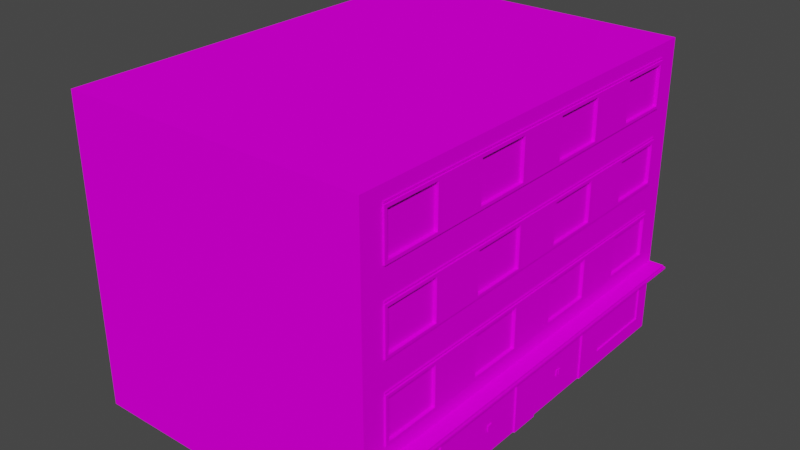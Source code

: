 # Source: house10.blend  (saved by Blender 2.92.15; exported with 4.5.12 LTS)
import bpy
from mathutils import Matrix  # noqa: F401  (used for matrix-valued properties, if any)

bpy.ops.wm.read_factory_settings(use_empty=True)
scene = bpy.context.scene
scene.name = 'Scene'

# ---- collections
col_collection = bpy.data.collections.new('Collection'); scene.collection.children.link(col_collection)

# ---- images (referenced by path relative to the original .blend; pixels are not part of the script)
import os
ASSET_DIR = os.environ.get("B2B_ASSET_DIR", "")  # directory of the original .blend (textures are referenced by path, not embedded)
HERE = os.path.dirname(os.path.abspath(__file__))  # packed textures are extracted next to this script under _unpacked/

def load_image(name, relpath, width, height, colorspace="sRGB"):
    """Load a texture the original file referenced (path relative to the .blend, or extracted next to this script)."""
    p = next((c for c in (os.path.join(HERE, relpath), os.path.join(ASSET_DIR, relpath)) if relpath and os.path.exists(c)), "")
    if p:
        img = bpy.data.images.load(p, check_existing=True)
        img.name = name
    else:  # same state as the original file: an image datablock whose file is absent (Cycles renders it pink)
        img = bpy.data.images.new(name, width, height)
        img.source = "FILE"
        img.filepath = "//" + (relpath or name)
    img.colorspace_settings.name = colorspace
    return img
img_miamiatlas_png_001 = load_image('MiamiAtlas.png.001', 'MiamiAtlas.png', 1024, 1024, 'sRGB')

# ---- materials (node trees are filled in below, after node groups)
mat_house5 = bpy.data.materials.new('house5')
mat_house5.alpha_threshold = 0.0
mat_house5.use_backface_culling = True
mat_house5.use_transparent_shadow = False
mat_house5.line_color = (0.0, 0.0, 0.0, 1.0)

# ---- material node trees
mat_house5.use_nodes = True; mat_house5.node_tree.nodes.clear()
_N = mat_house5.node_tree.nodes; _L = mat_house5.node_tree.links
n0 = _N.new('ShaderNodeOutputMaterial'); n0.name = 'Material Output'; n0.location = (300, 300)
n1 = _N.new('ShaderNodeBsdfPrincipled'); n1.name = 'Principled BSDF'; n1.location = (10, 300)
n1.distribution = 'GGX'
n1.subsurface_method = 'BURLEY'
n1.inputs[2].default_value = 0.4
n1.inputs[3].default_value = 1.45
n1.inputs[13].default_value = 0.0
n1.inputs[27].default_value = (0.0, 0.0, 0.0, 1.0)
n1.inputs[28].default_value = 1.0
n2 = _N.new('ShaderNodeTexImage'); n2.name = 'Image Texture'; n2.location = (-352, 177)
n2.image = img_miamiatlas_png_001
_L.new(n1.outputs[0], n0.inputs[0])
_L.new(n2.outputs[0], n1.inputs[0])
n0.is_active_output = True

# ---- world
world_world = bpy.data.worlds.new('World'); scene.world = world_world
world_world.use_nodes = True; world_world.node_tree.nodes.clear()
_N = world_world.node_tree.nodes; _L = world_world.node_tree.links
n0 = _N.new('ShaderNodeOutputWorld'); n0.name = 'World Output'; n0.location = (300, 300)
n1 = _N.new('ShaderNodeBackground'); n1.name = 'Background'; n1.location = (10, 300)
n1.inputs[0].default_value = (0.05088, 0.05088, 0.05088, 1.0)
_L.new(n1.outputs[0], n0.inputs[0])
n0.is_active_output = True
world_world.color = (0.05088, 0.05088, 0.05088)
world_world.use_sun_shadow = False
world_world.sun_shadow_jitter_overblur = 0.0

# ---- meshes
me_cube_001 = bpy.data.meshes.new('Cube.001')
me_cube_001.from_pydata([(-0.025, 9.58, 13.25), (-0.025, 9.53, 13.25), (-0.025, 7.08, 13.25), (-0.025, 7.03, 13.25), (-0.025, 4.58, 13.25), (-0.025, 4.53, 13.25), (2.384e-07, 2.37, 14.05), (-0.55, 2.37, 14.05), (2.384e-07, 2.43, 14.05), (-0.55, 2.43, 14.05), (-0.025, 9.58, 0.75), (-0.025, 9.53, 0.75), (-0.025, 7.03, 0.75), (-0.025, 4.58, 0.75), (-0.025, 4.53, 0.75), (2.384e-07, 2.37, -0.04999), (-0.55, 2.37, -0.04999), (2.384e-07, 2.43, -0.04999), (-0.55, 2.43, -0.04999), (-0.025, 7.08, 0.75), (10.0, 4.292e-06, 14.0), (10.0, 5.0, 14.0), (10.0, 3.338e-06, 7.0), (0.05, 3.15, 7.9), (10.0, 2.5, 7.0), (0.05, 4.35, 7.9), (10.0, 5.0, 7.0), (10.0, 3.815e-06, 10.5), (7.5, 3.815e-06, 14.0), (7.5, 2.5, 14.0), (5.0, 2.5, 14.0), (7.5, 5.0, 14.0), (0.05, 4.35, 11.4), (-2.558e-13, 5.0, 14.0), (-2.558e-13, 5.0, 10.5), (2.384e-07, 2.0, 7.5), (1.788e-07, 2.5, 7.0), (3.576e-07, 0.5, 11.0), (4.172e-07, 2.384e-06, 7.0), (4.172e-07, 3.338e-06, 14.0), (4.172e-07, 2.861e-06, 10.5), (-0.05, 3.1, 7.85), (-0.05, 3.1, 13.15), (-0.05, 4.5, 9.65), (-0.05, 4.5, 7.85), (-0.05, 4.5, 11.35), (-0.05, 3.0, 9.65), (-0.05, 3.0, 7.85), (-0.05, 3.0, 11.35), (1.788e-07, 3.1, 13.15), (5.96e-08, 4.5, 9.65), (5.96e-08, 4.5, 7.85), (5.96e-08, 4.5, 13.25), (2.384e-07, 3.0, 13.25), (2.384e-07, 3.0, 11.35), (5.96e-08, 4.5, 7.0), (2.384e-07, 3.0, 7.0), (0.05, 0.55, 13.45), (0.05, 0.55, 11.05), (0.05, 1.95, 11.05), (-0.5, 2.5, 10.5), (-0.05, 4.4, 9.65), (-0.05, 3.1, 9.65), (1.788e-07, 2.5, 10.5), (1.788e-07, 2.5, 14.0), (-0.5, 2.3, 14.0), (2.384e-07, 2.3, 7.0), (2.384e-07, 2.3, 10.5), (2.384e-07, 2.0, 11.0), (4.172e-07, 2.384e-06, 7.5), (2.384e-07, 2.0, 10.0), (2.384e-07, 2.0, 13.5), (0.05, 2.384e-06, 7.5), (-0.5, 2.5, 7.0), (0.05, 2.0, 11.0), (0.05, 0.5, 11.0), (0.05, 2.0, 13.5), (0.05, 3.1, 7.85), (0.05, 4.4, 13.15), (0.05, 4.4, 11.35), (0.05, 3.15, 11.4), (0.05, 1.95, 7.55), (0.05, 1.95, 8.65), (0.05, 0.05, 8.65), (0.01, 0.8, 8.76), (0.05, 5.65, 7.9), (0.05, 6.85, 7.9), (0.05, 5.65, 9.6), (0.04, 0.8, 8.84), (5.0, 5.0, 14.0), (7.5, 7.5, 14.0), (0.04, 0.8, 8.76), (0.02, 1.0, 8.74), (0.02, 0.8, 8.74), (0.05, 1.0, 8.74), (0.05, 0.8, 8.74), (0.05, 1.0, 8.66), (0.05, 9.4, 11.35), (0.05, 5.65, 11.4), (0.05, 6.85, 11.4), (-2.558e-13, 5.0, 7.0), (-0.05, 5.6, 9.65), (-0.05, 5.6, 7.85), (-0.05, 6.9, 13.15), (-0.05, 5.6, 11.35), (-0.05, 7.0, 9.65), (-0.05, 7.0, 7.85), (-0.05, 5.5, 7.85), (-0.05, 5.5, 13.25), (-0.05, 5.5, 11.35), (-0.05, 5.6, 7.0), (-0.05, 6.9, 7.0), (-0.05, 7.0, 7.0), (-0.05, 5.5, 7.0), (-2.558e-13, 5.6, 9.65), (-2.558e-13, 5.6, 7.85), (-1.192e-07, 6.9, 9.65), (-1.192e-07, 6.9, 7.85), (-1.192e-07, 6.9, 13.15), (-2.558e-13, 5.6, 13.15), (-1.192e-07, 6.9, 11.35), (-1.192e-07, 7.0, 7.85), (-2.558e-13, 5.5, 7.85), (-2.558e-13, 5.5, 13.25), (-1.192e-07, 7.0, 7.0), (0.05, 8.1, 9.65), (5.0, 10.0, 7.0), (2.5, 10.0, 14.0), (-2.384e-07, 7.5, 14.0), (-2.384e-07, 7.5, 10.5), (-3.576e-07, 9.5, 7.0), (-3.576e-07, 9.5, 7.85), (-2.384e-07, 8.1, 13.15), (-3.576e-07, 9.4, 13.15), (2.5, 2.5, 14.0), (-3.576e-07, 9.4, 7.85), (-2.384e-07, 8.1, 7.85), (-0.05, 8.1, 7.0), (-0.05, 8.0, 7.85), (-0.05, 9.5, 9.65), (-0.05, 9.4, 11.35), (-0.05, 8.1, 11.35), (-0.05, 8.1, 13.15), (-0.05, 9.4, 7.85), (-0.05, 9.4, 9.65), (-0.05, 8.1, 9.65), (-4.768e-07, 10.0, 14.0), (0.05, 9.35, 11.4), (0.05, 8.15, 11.4), (5.0, 10.0, 14.0), (2.5, 7.5, 14.0), (10.0, 10.0, 10.5), (10.0, 10.0, 7.0), (0.05, 5.6, 9.65), (0.05, 6.9, 7.85), (0.05, 5.6, 13.15), (0.05, 5.6, 11.35), (10.0, 10.0, 14.0), (0.05, 9.35, 13.1), (10.0, 7.5, 14.0), (0.05, 8.15, 7.9), (0.05, 9.35, 7.9), (0.05, 8.15, 9.6), (0.05, 9.35, 9.6), (0.05, 8.15, 13.1), (0.05, 6.9, 11.35), (5.0, 7.5, 14.0), (0.05, 6.9, 13.15), (7.5, 10.0, 14.0), (7.5, 10.0, 7.0), (2.5, 10.0, 7.0), (0.05, 6.9, 9.65), (0.05, 5.6, 7.85), (-2.558e-13, 5.5, 7.0), (-2.558e-13, 5.5, 11.35), (7.5, 10.0, 10.5), (5.0, 10.0, 10.5), (2.5, 10.0, 10.5), (-4.768e-07, 10.0, 10.5), (-2.384e-07, 7.5, 7.0), (-0.05, 8.1, 7.85), (-0.05, 9.4, 13.15), (-0.05, 9.5, 7.85), (-0.05, 9.5, 13.25), (-0.05, 9.5, 11.35), (-0.05, 8.0, 9.65), (-0.05, 8.0, 13.25), (-0.05, 8.0, 11.35), (-0.05, 9.4, 7.0), (-0.05, 9.5, 7.0), (-0.05, 8.0, 7.0), (-2.384e-07, 8.1, 9.65), (-3.576e-07, 9.4, 9.65), (-2.384e-07, 8.1, 11.35), (-3.576e-07, 9.4, 11.35), (-3.576e-07, 9.5, 9.65), (-3.576e-07, 9.5, 13.25), (-3.576e-07, 9.5, 11.35), (-2.384e-07, 8.0, 9.65), (-2.384e-07, 8.0, 7.85), (-2.384e-07, 8.0, 13.25), (-2.384e-07, 8.0, 11.35), (-2.384e-07, 8.0, 7.0), (-2.558e-13, 5.5, 9.65), (-1.192e-07, 7.0, 11.35), (-1.192e-07, 7.0, 13.25), (-1.192e-07, 7.0, 9.65), (-2.558e-13, 5.6, 11.35), (5.0, 3.815e-06, 14.0), (2.5, 3.338e-06, 14.0), (0.05, 4.35, 9.6), (0.05, 3.15, 9.6), (10.0, 5.0, 10.5), (-4.768e-07, 10.0, 7.0), (4.172e-07, 2.861e-06, 10.0), (10.0, 2.5, 10.5), (-0.05, 5.5, 9.65), (-0.05, 7.0, 11.35), (-0.05, 7.0, 13.25), (-0.05, 6.9, 11.35), (-0.05, 5.6, 13.15), (-0.05, 6.9, 7.85), (-0.05, 6.9, 9.65), (2.5, 5.0, 14.0), (0.05, 6.85, 9.6), (10.0, 7.5, 10.5), (10.0, 7.5, 7.0), (0.05, 6.85, 13.1), (0.05, 5.65, 13.1), (0.05, 4.35, 13.1), (0.05, 1.95, 8.85), (0.05, 0.05, 7.55), (0.05, 0.05, 8.85), (0.05, 0.05, 9.95), (0.05, 8.1, 7.85), (0.05, 9.4, 9.65), (0.05, 9.4, 7.85), (0.05, 9.4, 13.15), (0.05, 8.1, 13.15), (0.05, 8.1, 11.35), (0.05, 1.95, 9.95), (0.05, 3.1, 11.35), (0.05, 3.1, 13.15), (10.0, 2.5, 14.0), (0.05, 4.4, 7.85), (0.05, 4.4, 9.65), (0.05, 0.8, 8.66), (0.02, 0.8, 8.66), (0.02, 1.0, 8.66), (0.04, 1.0, 8.76), (0.04, 1.0, 8.84), (0.01, 1.0, 8.76), (0.01, 0.8, 8.84), (0.01, 1.0, 8.84), (0.05, 3.1, 9.65), (0.05, 0.5, 13.5), (0.05, 2.0, 8.75), (0.05, 2.384e-06, 8.75), (0.05, 2.0, 10.0), (0.05, 2.0, 7.5), (0.05, 2.861e-06, 10.0), (2.384e-07, 2.3, 14.0), (-0.5, 2.3, 10.5), (3.576e-07, 0.5, 13.5), (0.05, 3.15, 13.1), (-0.5, 2.5, 14.0), (0.05, 1.95, 13.45), (2.384e-07, 3.0, 7.85), (2.384e-07, 3.0, 9.65), (5.96e-08, 4.5, 11.35), (1.192e-07, 4.4, 11.35), (1.788e-07, 3.1, 11.35), (1.192e-07, 4.4, 13.15), (1.192e-07, 4.4, 7.85), (1.192e-07, 4.4, 9.65), (1.788e-07, 3.1, 7.85), (1.788e-07, 3.1, 9.65), (-0.05, 3.0, 7.0), (-0.05, 4.5, 7.0), (-0.05, 4.4, 7.0), (-0.05, 3.1, 7.0), (-0.05, 3.0, 13.25), (-0.05, 4.5, 13.25), (-0.05, 4.4, 11.35), (-0.05, 3.1, 11.35), (-0.05, 4.4, 13.15), (-0.05, 4.4, 7.85), (0.05, 3.15, 0.9), (3.576e-07, 0.5, 0.5), (10.0, 2.5, 1.144e-05), (0.05, 4.35, 0.9), (0.05, 3.15, 6.1), (10.0, 5.0, 3.5), (0.05, 3.15, 4.4), (0.05, 4.35, 4.4), (2.5, 3.815e-06, 1.144e-05), (5.0, 3.815e-06, 1.144e-05), (7.5, 4.292e-06, 1.144e-05), (2.384e-07, 2.0, 4.0), (2.384e-07, 2.0, 6.5), (4.172e-07, 3.338e-06, 6.5), (2.384e-07, 2.0, 3.0), (4.172e-07, 3.338e-06, 1.144e-05), (-0.05, 4.4, 2.65), (-0.05, 4.5, 6.15), (-0.05, 4.5, 2.65), (-0.05, 3.0, 6.15), (-0.05, 3.0, 0.75), (-0.05, 3.0, 2.65), (1.788e-07, 3.1, 4.35), (1.788e-07, 3.1, 6.15), (1.788e-07, 3.1, 0.85), (1.788e-07, 3.1, 2.65), (1.192e-07, 4.4, 2.65), (5.96e-08, 4.5, 4.35), (5.96e-08, 4.5, 0.75), (2.384e-07, 3.0, 6.15), (0.05, 0.55, 0.55), (-0.05, 4.4, 4.35), (-0.05, 3.1, 6.15), (-0.05, 3.1, 4.35), (4.172e-07, 3.338e-06, 3.5), (1.788e-07, 2.5, 3.5), (-0.5, 2.3, 7.0), (-0.5, 2.3, 1.144e-05), (3.576e-07, 0.5, 3.0), (-2.558e-13, 5.0, 3.5), (2.384e-07, 2.0, 0.5), (-2.558e-13, 5.0, 1.144e-05), (0.05, 3.338e-06, 6.5), (0.05, 2.0, 6.5), (0.05, 2.0, 4.0), (0.05, 4.35, 2.6), (0.05, 2.861e-06, 5.25), (0.05, 0.5, 3.0), (0.05, 0.5, 0.5), (0.05, 3.1, 4.35), (0.05, 3.1, 6.15), (0.05, 4.4, 4.35), (0.05, 4.4, 6.15), (0.05, 4.4, 0.85), (0.05, 3.1, 0.85), (0.05, 3.1, 2.65), (0.05, 4.4, 2.65), (0.05, 3.15, 2.6), (7.5, 5.0, 1.144e-05), (0.05, 1.95, 4.05), (0.05, 0.05, 4.05), (0.05, 0.05, 5.15), (0.05, 0.05, 6.45), (0.05, 1.95, 6.45), (0.05, 1.95, 5.15), (0.05, 6.85, 0.9), (0.05, 6.85, 6.1), (10.0, 7.5, 3.5), (0.05, 6.85, 4.4), (0.04, 1.0, 5.24), (2.5, 5.0, 1.144e-05), (7.5, 7.5, 1.144e-05), (0.02, 1.0, 5.26), (0.02, 1.0, 5.34), (0.02, 0.8, 5.34), (0.05, 0.8, 5.26), (0.05, 1.0, 5.34), (0.05, 0.8, 5.34), (0.05, 5.65, 2.6), (-0.05, 5.6, 4.35), (-0.05, 5.6, 6.15), (-0.05, 6.9, 4.35), (-0.05, 5.6, 0.85), (-0.05, 7.0, 2.65), (-0.05, 5.5, 4.35), (-0.05, 5.5, 6.15), (-0.05, 5.5, 0.75), (-2.558e-13, 5.6, 4.35), (-2.558e-13, 5.6, 6.15), (-1.192e-07, 7.0, 4.35), (-1.192e-07, 7.0, 6.15), (-1.192e-07, 7.0, 2.65), (-2.558e-13, 5.5, 0.75), (0.05, 9.4, 0.85), (0.05, 9.4, 4.35), (0.05, 8.1, 6.15), (2.5, 10.0, 1.144e-05), (-2.384e-07, 7.5, 1.144e-05), (-2.384e-07, 8.0, 6.15), (-2.384e-07, 8.0, 4.35), (-3.576e-07, 9.5, 0.75), (-2.384e-07, 8.1, 2.65), (-2.384e-07, 8.1, 0.85), (-3.576e-07, 9.4, 0.85), (2.5, 2.5, 1.144e-05), (5.0, 2.5, 1.144e-05), (-3.576e-07, 9.4, 6.15), (-3.576e-07, 9.4, 4.35), (-2.384e-07, 8.1, 6.15), (-2.384e-07, 8.1, 4.35), (-0.05, 8.0, 2.65), (-0.05, 8.0, 0.75), (-0.05, 8.0, 6.15), (-0.05, 9.5, 0.75), (-0.05, 8.1, 2.65), (-0.05, 8.1, 0.85), (-0.05, 9.4, 0.85), (-0.05, 9.4, 6.15), (-0.05, 9.4, 4.35), (-0.05, 8.1, 6.15), (-4.768e-07, 10.0, 3.5), (-4.768e-07, 10.0, 1.144e-05), (5.0, 10.0, 3.5), (7.5, 10.0, 3.5), (2.5, 7.5, 1.144e-05), (0.05, 8.15, 4.4), (0.05, 9.35, 6.1), (0.05, 5.6, 6.15), (0.05, 6.9, 4.35), (0.05, 6.9, 6.15), (0.05, 5.6, 2.65), (10.0, 7.5, 1.144e-05), (0.05, 9.35, 0.9), (10.0, 10.0, 1.144e-05), (0.05, 8.15, 6.1), (10.0, 10.0, 3.5), (0.05, 9.35, 4.4), (0.05, 8.15, 0.9), (0.05, 6.9, 2.65), (5.0, 7.5, 1.144e-05), (0.05, 5.6, 0.85), (0.05, 6.9, 0.85), (7.5, 10.0, 1.144e-05), (5.0, 10.0, 1.144e-05), (0.05, 5.6, 4.35), (-2.558e-13, 5.5, 2.65), (2.5, 10.0, 3.5), (0.05, 8.15, 2.6), (0.05, 9.35, 2.6), (-0.05, 8.1, 4.35), (-0.05, 9.4, 2.65), (-0.05, 9.5, 4.35), (-0.05, 9.5, 6.15), (-0.05, 9.5, 2.65), (-0.05, 8.0, 4.35), (-3.576e-07, 9.4, 2.65), (-3.576e-07, 9.5, 4.35), (-3.576e-07, 9.5, 6.15), (-3.576e-07, 9.5, 2.65), (-2.384e-07, 8.0, 0.75), (-2.384e-07, 8.0, 2.65), (-2.558e-13, 5.5, 6.15), (-2.558e-13, 5.5, 4.35), (-1.192e-07, 7.0, 0.75), (-1.192e-07, 6.9, 2.65), (-2.558e-13, 5.6, 2.65), (-2.558e-13, 5.6, 0.85), (7.5, 2.5, 1.144e-05), (10.0, 4.292e-06, 3.5), (-1.192e-07, 6.9, 0.85), (-1.192e-07, 6.9, 6.15), (-1.192e-07, 6.9, 4.35), (4.172e-07, 3.338e-06, 4.0), (10.0, 2.5, 3.5), (0.05, 4.35, 6.1), (-2.384e-07, 7.5, 3.5), (-0.05, 5.5, 2.65), (-0.05, 7.0, 0.75), (-0.05, 7.0, 6.15), (-0.05, 7.0, 4.35), (-0.05, 6.9, 2.65), (-0.05, 5.6, 2.65), (-0.05, 6.9, 0.85), (-0.05, 6.9, 6.15), (0.05, 6.85, 2.6), (5.0, 5.0, 1.144e-05), (0.05, 5.65, 4.4), (0.05, 5.65, 6.1), (10.0, 5.0, 1.144e-05), (0.05, 5.65, 0.9), (0.05, 0.05, 5.35), (0.05, 1.95, 5.35), (0.05, 8.1, 4.35), (0.05, 9.4, 6.15), (0.05, 8.1, 0.85), (0.05, 8.1, 2.65), (0.05, 9.4, 2.65), (10.0, 4.292e-06, 1.144e-05), (0.05, 1.0, 5.26), (0.02, 0.8, 5.26), (0.04, 0.8, 5.24), (0.04, 0.8, 5.16), (0.04, 1.0, 5.16), (0.01, 0.8, 5.24), (0.01, 1.0, 5.24), (0.01, 0.8, 5.16), (0.01, 1.0, 5.16), (0.05, 2.0, 0.5), (0.05, 2.0, 3.0), (0.05, 2.0, 5.25), (0.05, 3.338e-06, 4.0), (2.384e-07, 2.3, 3.5), (2.384e-07, 2.3, 1.144e-05), (-0.5, 2.3, 3.5), (1.788e-07, 2.5, 1.144e-05), (-0.5, 2.5, 3.5), (-0.5, 2.5, 1.144e-05), (0.05, 1.95, 2.95), (0.05, 0.55, 2.95), (0.05, 1.95, 0.55), (2.384e-07, 3.0, 2.65), (2.384e-07, 3.0, 0.75), (2.384e-07, 3.0, 4.35), (5.96e-08, 4.5, 2.65), (5.96e-08, 4.5, 6.15), (1.192e-07, 4.4, 0.85), (1.192e-07, 4.4, 6.15), (1.192e-07, 4.4, 4.35), (-0.05, 3.0, 4.35), (-0.05, 4.5, 0.75), (-0.05, 4.5, 4.35), (-0.05, 3.1, 2.65), (-0.05, 3.1, 0.85), (-0.05, 4.4, 0.85), (-0.05, 4.4, 6.15)], [], [(8, 9, 7, 6), (1, 0, 10, 11), (3, 2, 19, 12), (5, 4, 13, 14), (17, 15, 16, 18), (9, 18, 16, 7), (29, 243, 21, 31), (27, 215, 243, 20), (209, 134, 64, 39), (80, 264, 229, 32), (215, 24, 26, 212), (37, 263, 255, 75), (243, 215, 212, 21), (23, 211, 210, 25), (22, 24, 215, 27), (20, 243, 29, 28), (28, 29, 30, 208), (208, 30, 134, 209), (64, 134, 223, 33), (134, 30, 89, 223), (30, 29, 31, 89), (276, 275, 36, 63), (273, 274, 34, 100), (275, 273, 100, 36), (63, 271, 276), (272, 49, 64, 33), (49, 271, 63, 64), (270, 272, 33, 34), (270, 34, 274), (35, 70, 63, 36), (69, 35, 36, 38), (70, 214, 40, 63), (71, 263, 39, 64), (263, 37, 40, 39), (68, 71, 64, 63), (37, 68, 63, 40), (254, 77, 275, 276), (77, 244, 273, 275), (78, 242, 49, 272), (242, 241, 271, 49), (79, 78, 272, 270), (241, 79, 270, 271), (283, 285, 282, 45), (286, 61, 43, 44), (284, 48, 281, 42), (41, 47, 46, 62), (45, 43, 61, 283), (48, 284, 62, 46), (282, 285, 42, 281), (41, 280, 277, 47), (286, 44, 278, 279), (273, 286, 41, 275), (62, 276, 275, 41), (278, 44, 51, 55), (43, 45, 269, 50), (42, 49, 271, 284), (47, 267, 268, 46), (46, 268, 54, 48), (48, 54, 53, 281), (44, 43, 50, 51), (41, 286, 279, 280), (45, 282, 52, 269), (42, 285, 272, 49), (277, 56, 267, 47), (282, 281, 53, 52), (57, 266, 59, 58), (71, 68, 74, 76), (88, 252, 84, 91), (70, 35, 259, 258), (68, 37, 75, 74), (35, 69, 72, 259), (263, 71, 76, 255), (84, 251, 249, 91), (252, 253, 251, 84), (88, 250, 253, 252), (92, 94, 96, 248), (95, 93, 247, 246), (247, 248, 96, 246), (93, 92, 248, 247), (95, 94, 92, 93), (148, 147, 97, 239), (147, 158, 237, 97), (164, 148, 239, 238), (158, 164, 238, 237), (163, 162, 125, 235), (162, 160, 234, 125), (177, 176, 126, 170), (127, 149, 176, 177), (190, 202, 199, 138), (142, 181, 133, 132), (180, 143, 188, 137), (182, 139, 195, 131), (181, 140, 194, 133), (138, 199, 198, 185), (142, 132, 193, 141), (139, 184, 197, 195), (144, 143, 135, 192), (36, 73, 60, 63), (63, 60, 265, 64), (60, 262, 65, 265), (73, 323, 262, 60), (262, 67, 261, 65), (323, 66, 67, 262), (73, 36, 66, 323), (64, 265, 65, 261), (145, 144, 192, 191), (189, 182, 131, 130), (145, 191, 136, 180), (140, 141, 193, 194), (135, 143, 180, 136), (143, 182, 189, 188), (180, 137, 190, 138), (144, 145, 141, 140), (183, 181, 142, 186), (187, 141, 145, 185), (184, 139, 144, 140), (180, 138, 185, 145), (141, 187, 186, 142), (143, 144, 139, 182), (140, 181, 183, 184), (239, 97, 194, 193), (97, 237, 133, 194), (238, 239, 193, 132), (237, 238, 132, 133), (235, 125, 191, 192), (234, 236, 135, 136), (236, 235, 192, 135), (125, 234, 136, 191), (83, 82, 81, 231), (58, 59, 74, 75), (59, 266, 76, 74), (57, 58, 75, 255), (211, 23, 77, 254), (25, 210, 245, 244), (23, 25, 244, 77), (229, 264, 242, 78), (32, 229, 78, 79), (80, 32, 79, 241), (266, 57, 255, 76), (194, 133, 146, 178), (132, 193, 129, 128), (83, 231, 72, 257), (231, 81, 259, 72), (81, 82, 256, 259), (133, 132, 128, 146), (129, 193, 191), (136, 135, 213, 179), (135, 192, 178, 213), (191, 136, 179, 129), (257, 256, 82, 83), (31, 21, 159, 90), (166, 90, 168, 149), (150, 166, 149, 127), (98, 228, 227, 99), (128, 150, 127, 146), (212, 26, 226, 225), (176, 175, 169, 126), (21, 212, 225, 159), (85, 87, 224, 86), (149, 168, 175, 176), (146, 127, 177, 178), (159, 225, 151, 157), (168, 157, 151, 175), (175, 151, 152, 169), (225, 226, 152, 151), (148, 164, 158, 147), (33, 223, 150, 128), (223, 89, 166, 150), (89, 31, 90, 166), (114, 115, 100, 34), (117, 116, 129, 179), (115, 117, 179, 100), (34, 207, 114), (118, 119, 33, 128), (119, 207, 34, 33), (120, 118, 128, 129), (120, 129, 116), (153, 172, 115, 114), (154, 171, 116, 117), (172, 154, 117, 115), (171, 153, 114, 116), (167, 155, 119, 118), (155, 156, 207, 119), (165, 167, 118, 120), (156, 165, 120, 207), (219, 103, 218, 217), (221, 222, 105, 106), (104, 109, 108, 220), (102, 107, 216, 101), (217, 105, 222, 219), (109, 104, 101, 216), (218, 103, 220, 108), (222, 101, 104, 219), (102, 110, 113, 107), (221, 106, 112, 111), (117, 221, 102, 115), (219, 104, 207, 120), (101, 114, 115, 102), (112, 106, 121, 124), (101, 222, 116, 114), (222, 221, 117, 116), (105, 217, 204, 206), (220, 119, 207, 104), (107, 122, 203, 216), (103, 219, 120, 118), (216, 203, 174, 109), (109, 174, 123, 108), (106, 105, 206, 121), (102, 221, 111, 110), (220, 103, 118, 119), (113, 173, 122, 107), (218, 108, 123, 205), (90, 159, 157, 168), (98, 99, 165, 156), (99, 227, 167, 165), (228, 98, 156, 155), (227, 228, 155, 167), (224, 87, 153, 171), (85, 86, 154, 172), (86, 224, 171, 154), (87, 85, 172, 153), (217, 218, 205, 204), (160, 162, 163, 161), (178, 177, 170, 213), (230, 256, 257, 232), (194, 178, 192), (185, 198, 201, 187), (187, 201, 200, 186), (184, 183, 196, 197), (183, 186, 200, 196), (230, 240, 258, 256), (233, 232, 257, 260), (240, 233, 260, 258), (264, 80, 241, 242), (210, 211, 254, 245), (214, 70, 258, 260), (233, 240, 230, 232), (285, 283, 270, 272), (61, 286, 273, 274), (161, 163, 235, 236), (160, 161, 236, 234), (62, 61, 274, 276), (283, 284, 271, 270), (61, 62, 284, 283), (253, 250, 249, 251), (245, 254, 276, 274), (244, 245, 274, 273), (454, 345, 475, 289), (455, 484, 289, 460), (295, 302, 501, 391), (344, 332, 290, 287), (460, 292, 26, 24), (325, 334, 335, 288), (289, 475, 292, 460), (291, 461, 294, 293), (22, 455, 460, 24), (484, 297, 454, 289), (297, 296, 392, 454), (296, 295, 391, 392), (501, 328, 357, 391), (391, 357, 472, 392), (309, 322, 36, 310), (513, 100, 326, 514), (310, 36, 100, 513), (322, 309, 312), (512, 328, 501, 311), (311, 501, 322, 312), (313, 326, 328, 512), (313, 514, 326), (299, 36, 322, 298), (300, 38, 36, 299), (298, 322, 321, 459), (327, 501, 302, 288), (288, 302, 321, 325), (301, 322, 501, 327), (325, 321, 322, 301), (336, 309, 310, 337), (339, 513, 514, 338), (337, 310, 513, 339), (338, 514, 309, 336), (340, 512, 311, 341), (341, 311, 312, 342), (343, 313, 512, 340), (342, 312, 313, 343), (303, 305, 516, 520), (521, 304, 517, 318), (518, 519, 307, 308), (319, 320, 515, 306), (305, 303, 318, 517), (308, 515, 320, 518), (516, 307, 519, 520), (318, 303, 518, 320), (319, 306, 277, 280), (521, 279, 278, 304), (513, 310, 319, 521), (303, 313, 312, 518), (320, 319, 310, 309), (278, 55, 511, 304), (320, 309, 514, 318), (517, 314, 510, 305), (519, 518, 312, 311), (306, 515, 509, 316), (520, 512, 313, 303), (515, 308, 507, 509), (308, 307, 508, 507), (304, 511, 314, 517), (319, 280, 279, 521), (305, 510, 315, 516), (519, 311, 512, 520), (277, 306, 316, 56), (516, 315, 508, 307), (347, 348, 351, 346), (493, 491, 356, 489), (317, 505, 504, 506), (459, 497, 331, 298), (327, 494, 495, 301), (298, 331, 330, 299), (301, 495, 334, 325), (299, 330, 329, 300), (288, 335, 494, 327), (490, 487, 356, 491), (359, 360, 363, 485), (362, 364, 361, 486), (361, 364, 363, 360), (486, 361, 360, 359), (362, 486, 359, 485), (435, 483, 380, 419), (424, 481, 482, 434), (419, 380, 481, 424), (423, 381, 479, 412), (421, 382, 480, 413), (413, 480, 381, 423), (412, 479, 382, 421), (433, 170, 126, 409), (383, 433, 409, 430), (400, 387, 446, 398), (190, 399, 385, 202), (402, 389, 390, 403), (440, 445, 387, 400), (406, 137, 188, 404), (397, 398, 446, 447), (441, 397, 447, 386), (403, 390, 442, 437), (399, 441, 386, 385), (402, 401, 388, 389), (405, 394, 393, 404), (36, 322, 502, 73), (322, 501, 503, 502), (502, 503, 324, 500), (73, 502, 500, 323), (500, 324, 499, 498), (323, 500, 498, 66), (501, 499, 324, 503), (436, 396, 394, 405), (189, 130, 444, 439), (436, 406, 395, 396), (437, 442, 388, 401), (393, 395, 406, 404), (404, 188, 189, 439), (406, 399, 190, 137), (405, 437, 401, 436), (400, 398, 402, 403), (397, 441, 436, 401), (440, 437, 405, 438), (406, 436, 441, 399), (401, 402, 398, 397), (404, 439, 438, 405), (437, 440, 400, 403), (482, 388, 442, 483), (483, 442, 390, 380), (481, 389, 388, 482), (380, 390, 389, 481), (381, 394, 396, 479), (382, 395, 393, 480), (480, 393, 394, 381), (479, 396, 395, 382), (442, 394, 407), (477, 349, 350, 478), (505, 334, 495, 504), (317, 335, 334, 505), (293, 336, 337, 291), (461, 339, 338, 294), (291, 337, 339, 461), (294, 338, 336, 293), (290, 340, 341, 287), (287, 341, 342, 344), (332, 343, 340, 290), (344, 342, 343, 332), (506, 494, 335, 317), (442, 407, 408, 390), (389, 384, 462, 388), (346, 331, 497, 347), (477, 333, 329, 349), (349, 329, 330, 350), (350, 330, 496, 478), (390, 408, 384, 389), (462, 396, 388), (395, 179, 213, 393), (347, 497, 333, 348), (351, 496, 331, 346), (393, 213, 407, 394), (396, 462, 179, 395), (333, 477, 478, 496), (351, 348, 333, 496), (345, 358, 418, 475), (411, 383, 430, 426), (365, 471, 352, 476), (384, 408, 383, 411), (292, 354, 226, 26), (409, 126, 169, 410), (475, 418, 354, 292), (474, 353, 355, 473), (407, 213, 170, 433), (430, 409, 410, 429), (408, 407, 433, 383), (421, 413, 423, 412), (429, 410, 422, 420), (410, 169, 152, 422), (354, 422, 152, 226), (434, 435, 419, 424), (328, 384, 411, 357), (357, 411, 426, 472), (472, 426, 358, 345), (374, 326, 100, 375), (457, 179, 462, 458), (375, 100, 179, 457), (326, 374, 452), (451, 462, 384, 456), (451, 458, 462), (431, 374, 375, 414), (416, 457, 458, 415), (414, 375, 457, 416), (415, 458, 374, 431), (427, 453, 452, 417), (417, 452, 451, 425), (467, 370, 464, 469), (470, 465, 466, 368), (468, 369, 373, 463), (367, 366, 371, 372), (370, 467, 368, 466), (463, 371, 366, 468), (464, 373, 369, 469), (368, 467, 468, 366), (367, 372, 113, 110), (470, 111, 112, 465), (457, 375, 367, 470), (366, 367, 375, 374), (112, 124, 377, 465), (366, 374, 458, 368), (368, 458, 457, 470), (466, 376, 378, 370), (369, 468, 452, 453), (372, 371, 449, 448), (371, 463, 432, 449), (463, 373, 379, 432), (465, 377, 376, 466), (367, 110, 111, 470), (370, 378, 450, 464), (369, 453, 456, 469), (113, 372, 448, 173), (464, 450, 379, 373), (365, 417, 425, 471), (471, 425, 428, 352), (476, 427, 417, 365), (352, 428, 427, 476), (355, 415, 431, 473), (474, 414, 416, 353), (473, 431, 414, 474), (469, 456, 451, 467), (467, 451, 452, 468), (425, 451, 456, 428), (428, 456, 453, 427), (453, 328, 326, 452), (456, 384, 328, 453), (353, 416, 415, 355), (358, 429, 420, 418), (418, 420, 422, 354), (426, 430, 429, 358), (438, 443, 445, 440), (439, 444, 443, 438), (504, 495, 494, 506), (318, 514, 513, 521), (434, 482, 483, 435), (488, 492, 493, 489), (492, 490, 491, 493), (488, 487, 490, 492), (392, 472, 345, 454)])
_uv = me_cube_001.uv_layers.new(name='UVMap')
_uv.uv.foreach_set('vector', [0.6512, 0.004838, 0.6512, 0.01119, 0.6505, 0.01119, 0.6505, 0.004838, 0.6819, 0.0299, 0.6819, 0.02948, 0.6658, 0.02948, 0.6658, 0.0299, 0.6701, 0.04554, 0.6705, 0.04554, 0.6705, 0.02948, 0.6701, 0.02948, 0.6658, 0.04596, 0.6663, 0.04596, 0.6663, 0.0299, 0.6658, 0.0299, 0.6512, 0.004838, 0.6505, 0.004838, 0.6505, 0.01119, 0.6512, 0.01119, 0.6512, 0.05091, 0.6512, 0.01119, 0.6505, 0.01119, 0.6505, 0.05091, 0.1103, 0.3954, 0.1103, 0.488, 0.01764, 0.488, 0.01764, 0.3954, 0.08382, 0.488, 0.01764, 0.488, 0.01764, 0.3954, 0.08382, 0.3954, 0.1103, 0.3954, 0.1103, 0.488, 0.01764, 0.488, 0.01764, 0.3954, 1.77e-05, 0.25, 1.776e-05, 1.878e-05, 0.25, 1.875e-05, 0.25, 0.25, 0.01764, 0.3954, 0.1103, 0.3954, 0.1103, 0.4615, 0.01764, 0.4615, 0.1036, 0.2862, 0.02358, 0.2862, 0.02358, 0.2846, 0.1036, 0.2846, 0.01764, 0.3954, 0.1103, 0.3954, 0.1103, 0.4615, 0.01764, 0.4615, 0.25, 0.25, 0.25, 1.809e-05, 0.5, 1.806e-05, 0.5, 0.25, 0.08382, 0.488, 0.01764, 0.488, 0.01764, 0.3954, 0.08382, 0.3954, 0.1103, 0.3954, 0.1103, 0.488, 0.01764, 0.488, 0.01764, 0.3954, 0.1103, 0.3954, 0.1103, 0.488, 0.01764, 0.488, 0.01764, 0.3954, 0.1103, 0.3954, 0.1103, 0.488, 0.01764, 0.488, 0.01764, 0.3954, 0.01764, 0.3954, 0.1103, 0.3954, 0.1103, 0.488, 0.01764, 0.488, 0.01764, 0.3954, 0.1103, 0.3954, 0.1103, 0.488, 0.01764, 0.488, 0.01764, 0.3954, 0.1103, 0.3954, 0.1103, 0.488, 0.01764, 0.488, 0.03352, 0.4179, 0.03352, 0.4655, 0.01764, 0.488, 0.01764, 0.3954, 0.06793, 0.4655, 0.06793, 0.4179, 0.08382, 0.3954, 0.08382, 0.488, 0.03352, 0.4655, 0.06793, 0.4655, 0.08382, 0.488, 0.01764, 0.488, 0.03399, 0.4417, 0.05034, 0.4185, 0.05034, 0.4648, 0.08779, 0.4457, 0.08779, 0.4112, 0.1103, 0.3954, 0.1103, 0.4615, 0.08779, 0.4112, 0.04014, 0.4112, 0.01764, 0.3954, 0.1103, 0.3954, 0.04014, 0.4457, 0.08779, 0.4457, 0.1103, 0.4615, 0.01764, 0.4615, 0.06671, 0.4648, 0.05036, 0.4417, 0.06671, 0.4185, 0.07353, 0.3527, 0.07353, 0.2948, 0.0851, 0.2832, 0.0851, 0.3642, 0.02723, 0.3527, 0.07353, 0.3527, 0.0851, 0.3642, 0.02723, 0.3642, 0.07353, 0.2948, 0.02723, 0.2948, 0.02723, 0.2832, 0.0851, 0.2832, 0.03881, 0.3527, 0.07353, 0.3527, 0.0851, 0.3642, 0.02723, 0.3642, 0.07353, 0.3527, 0.07353, 0.2948, 0.0851, 0.2832, 0.0851, 0.3642, 0.03881, 0.2948, 0.03881, 0.3527, 0.02723, 0.3642, 0.02723, 0.2832, 0.07353, 0.2948, 0.03881, 0.2948, 0.02723, 0.2832, 0.0851, 0.2832, 0.02358, 0.3646, 0.02358, 0.2846, 0.0258, 0.2846, 0.0258, 0.3646, 0.02358, 0.3646, 0.02358, 0.2846, 0.02665, 0.2846, 0.02665, 0.3646, 0.02665, 0.2846, 0.02665, 0.3646, 0.02358, 0.3646, 0.02358, 0.2846, 0.02358, 0.2846, 0.1036, 0.2846, 0.1036, 0.2869, 0.02358, 0.2869, 0.02358, 0.2846, 0.1036, 0.2846, 0.1036, 0.2869, 0.02358, 0.2869, 0.02358, 0.3646, 0.02358, 0.2846, 0.02665, 0.2846, 0.02665, 0.3646, 0.2898, 0.6474, 0.2898, 0.7102, 0.2863, 0.7137, 0.2863, 0.6474, 0.2883, 0.644, 0.2883, 0.7413, 0.2829, 0.7413, 0.2829, 0.644, 0.2879, 0.644, 0.2828, 0.644, 0.2828, 0.7413, 0.2879, 0.7362, 0.2883, 0.644, 0.2829, 0.644, 0.2829, 0.7413, 0.2883, 0.7413, 0.2915, 0.6474, 0.2915, 0.7137, 0.2876, 0.7137, 0.2876, 0.6474, 0.286, 0.644, 0.2802, 0.644, 0.2802, 0.7413, 0.286, 0.7413, 0.2849, 0.6474, 0.2893, 0.6518, 0.2893, 0.7093, 0.2849, 0.7137, 0.2915, 0.7137, 0.2915, 0.6474, 0.2837, 0.6474, 0.2837, 0.7137, 0.2798, 0.6474, 0.2876, 0.6474, 0.2876, 0.7137, 0.2798, 0.7137, 0.02791, 0.2817, 0.02467, 0.2817, 0.02467, 0.3659, 0.02791, 0.3659, 0.2883, 0.7413, 0.291, 0.7413, 0.291, 0.644, 0.2883, 0.644, 0.2876, 0.7137, 0.2876, 0.6474, 0.2915, 0.6474, 0.2915, 0.7137, 0.2896, 0.7137, 0.2896, 0.6474, 0.2915, 0.6474, 0.2915, 0.7137, 0.2879, 0.7362, 0.2905, 0.7362, 0.2905, 0.644, 0.2879, 0.644, 0.2829, 0.644, 0.2802, 0.644, 0.2802, 0.7413, 0.2829, 0.7413, 0.2896, 0.7137, 0.2915, 0.7137, 0.2915, 0.6474, 0.2896, 0.6474, 0.2828, 0.644, 0.2802, 0.644, 0.2802, 0.7413, 0.2828, 0.7413, 0.2829, 0.644, 0.2829, 0.7413, 0.2802, 0.7413, 0.2802, 0.644, 0.08094, 0.3653, 0.08094, 0.2831, 0.02723, 0.2831, 0.02723, 0.3653, 0.2863, 0.6474, 0.2863, 0.7137, 0.2846, 0.7137, 0.2846, 0.6474, 0.2893, 0.7093, 0.2893, 0.6518, 0.2915, 0.6518, 0.2915, 0.7093, 0.286, 0.644, 0.2802, 0.644, 0.2802, 0.7413, 0.286, 0.7413, 0.2849, 0.6474, 0.2849, 0.7137, 0.2827, 0.7137, 0.2827, 0.6474, 1.806e-05, 5.29e-05, 0.25, 5.287e-05, 0.25, 0.25, 1.806e-05, 0.25, 0.02358, 0.3646, 0.02358, 0.2846, 0.02518, 0.2846, 0.02518, 0.3646, 0.844, 0.7981, 0.8473, 0.7981, 0.8473, 0.8068, 0.844, 0.8068, 0.02358, 0.3646, 0.02358, 0.2846, 0.02518, 0.2846, 0.02518, 0.3646, 0.02358, 0.3646, 0.02358, 0.2846, 0.02624, 0.2846, 0.02624, 0.3646, 0.02358, 0.3646, 0.02358, 0.2846, 0.02558, 0.2846, 0.02558, 0.3646, 0.02358, 0.3646, 0.02358, 0.2846, 0.02624, 0.2846, 0.02624, 0.3646, 0.8407, 0.7894, 0.8407, 0.8111, 0.8375, 0.8111, 0.8375, 0.7894, 0.8375, 0.7894, 0.8375, 0.8111, 0.8288, 0.8111, 0.8288, 0.7894, 0.844, 0.7894, 0.844, 0.8111, 0.8407, 0.8111, 0.8407, 0.7894, 0.844, 0.7894, 0.8473, 0.7894, 0.8473, 0.7981, 0.844, 0.7981, 0.844, 0.7981, 0.8473, 0.7981, 0.8473, 0.8068, 0.844, 0.8068, 0.8407, 0.7894, 0.8407, 0.8111, 0.8375, 0.8111, 0.8375, 0.7894, 0.8375, 0.7894, 0.8375, 0.8111, 0.8288, 0.8111, 0.8288, 0.7894, 0.844, 0.7894, 0.844, 0.8111, 0.8407, 0.8111, 0.8407, 0.7894, 0.766, 0.8061, 0.8472, 0.8061, 0.8506, 0.8095, 0.7626, 0.8095, 0.8482, 0.8085, 0.765, 0.8085, 0.7626, 0.8061, 0.8506, 0.8061, 0.765, 0.8061, 0.8482, 0.8061, 0.8506, 0.8085, 0.7626, 0.8085, 0.8472, 0.8095, 0.766, 0.8095, 0.7626, 0.8061, 0.8506, 0.8061, 0.766, 0.8061, 0.8472, 0.8061, 0.8506, 0.8095, 0.7626, 0.8095, 0.765, 0.8061, 0.8482, 0.8061, 0.8506, 0.8085, 0.7626, 0.8085, 0.9424, 0.928, 0.9424, 0.957, 0.9018, 0.957, 0.9018, 0.928, 0.9829, 0.928, 0.9829, 0.957, 0.9424, 0.957, 0.9424, 0.928, 0.286, 0.644, 0.2802, 0.644, 0.2802, 0.7413, 0.286, 0.7413, 0.2893, 0.7093, 0.2893, 0.6518, 0.2915, 0.6518, 0.2915, 0.7093, 0.08094, 0.3653, 0.08094, 0.2831, 0.02723, 0.2831, 0.02723, 0.3653, 0.2829, 0.644, 0.2829, 0.7413, 0.2802, 0.7413, 0.2802, 0.644, 0.2898, 0.7102, 0.2898, 0.6474, 0.2915, 0.6474, 0.2915, 0.7102, 0.2829, 0.644, 0.2802, 0.644, 0.2802, 0.7413, 0.2829, 0.7413, 0.2879, 0.7362, 0.2905, 0.7362, 0.2905, 0.644, 0.2879, 0.644, 0.2896, 0.7137, 0.2896, 0.6474, 0.2915, 0.6474, 0.2915, 0.7137, 0.2883, 0.7413, 0.2883, 0.644, 0.291, 0.644, 0.291, 0.7413, 0.0654, 0.5625, 0.07279, 0.5625, 0.07279, 0.5108, 0.0654, 0.5108, 0.0654, 0.5625, 0.07279, 0.5625, 0.07279, 0.5108, 0.0654, 0.5108, 0.0689, 0.5922, 0.07305, 0.5922, 0.07305, 0.5195, 0.0689, 0.5195, 0.0689, 0.5922, 0.07305, 0.5922, 0.07305, 0.5195, 0.0689, 0.5195, 0.0731, 0.532, 0.06515, 0.532, 0.06515, 0.5876, 0.0731, 0.5876, 0.0731, 0.532, 0.06515, 0.532, 0.06515, 0.5876, 0.0731, 0.5876, 0.07306, 0.5217, 0.07306, 0.5127, 0.06948, 0.5127, 0.06948, 0.5217, 0.06948, 0.5127, 0.06948, 0.5217, 0.07306, 0.5217, 0.07306, 0.5127, 0.02358, 0.3646, 0.02358, 0.2846, 0.02665, 0.2846, 0.02665, 0.3646, 0.2876, 0.7137, 0.2876, 0.6474, 0.2915, 0.6474, 0.2915, 0.7137, 0.2883, 0.7413, 0.291, 0.7413, 0.291, 0.644, 0.2883, 0.644, 0.02358, 0.2846, 0.1036, 0.2846, 0.1036, 0.2877, 0.02358, 0.2877, 0.02791, 0.2817, 0.02467, 0.2817, 0.02467, 0.3659, 0.02791, 0.3659, 0.2798, 0.6474, 0.2876, 0.6474, 0.2876, 0.7137, 0.2798, 0.7137, 0.2915, 0.7137, 0.2915, 0.6474, 0.2837, 0.6474, 0.2837, 0.7137, 0.09004, 0.3653, 0.02723, 0.3653, 0.02723, 0.2831, 0.09004, 0.2831, 0.2849, 0.6474, 0.2893, 0.6518, 0.2893, 0.7093, 0.2849, 0.7137, 0.286, 0.644, 0.2802, 0.644, 0.2802, 0.7413, 0.286, 0.7413, 0.2915, 0.6474, 0.2915, 0.7137, 0.2876, 0.7137, 0.2876, 0.6474, 0.2883, 0.644, 0.2829, 0.644, 0.2829, 0.7413, 0.2883, 0.7413, 0.2879, 0.644, 0.2828, 0.644, 0.2828, 0.7413, 0.2879, 0.7362, 0.2883, 0.644, 0.2883, 0.7413, 0.2829, 0.7413, 0.2829, 0.644, 0.2898, 0.6474, 0.2898, 0.7102, 0.2863, 0.7137, 0.2863, 0.6474, 0.02358, 0.3646, 0.02358, 0.2846, 0.02665, 0.2846, 0.02665, 0.3646, 0.02358, 0.2846, 0.1036, 0.2846, 0.1036, 0.2869, 0.02358, 0.2869, 0.02358, 0.2846, 0.1036, 0.2846, 0.1036, 0.2869, 0.02358, 0.2869, 0.02665, 0.2846, 0.02665, 0.3646, 0.02358, 0.3646, 0.02358, 0.2846, 0.02665, 0.2846, 0.02665, 0.3646, 0.02358, 0.3646, 0.02358, 0.2846, 0.02358, 0.3646, 0.02358, 0.2846, 0.02665, 0.2846, 0.02665, 0.3646, 0.1036, 0.2869, 0.02358, 0.2869, 0.02358, 0.2846, 0.1036, 0.2846, 0.02358, 0.3646, 0.02358, 0.2846, 0.0258, 0.2846, 0.0258, 0.3646, 1.216e-05, 0.25, 1.222e-05, 0.0001119, 0.25, 0.0001119, 0.25, 0.25, 0.8473, 0.8082, 0.7665, 0.8082, 0.7637, 0.8053, 0.8501, 0.8053, 0.7654, 0.8065, 0.8484, 0.8065, 0.8501, 0.8082, 0.7637, 0.8082, 0.8484, 0.8082, 0.7654, 0.8082, 0.7637, 0.8065, 0.8501, 0.8065, 0.765, 0.8061, 0.8482, 0.8061, 0.8506, 0.8085, 0.7626, 0.8085, 0.8482, 0.8085, 0.765, 0.8085, 0.7626, 0.8061, 0.8506, 0.8061, 0.8472, 0.8095, 0.766, 0.8095, 0.7626, 0.8061, 0.8506, 0.8061, 0.8472, 0.8095, 0.766, 0.8095, 0.7626, 0.8061, 0.8506, 0.8061, 0.8482, 0.8085, 0.765, 0.8085, 0.7626, 0.8061, 0.8506, 0.8061, 0.766, 0.8061, 0.8472, 0.8061, 0.8506, 0.8095, 0.7626, 0.8095, 0.8473, 0.8082, 0.7665, 0.8082, 0.7637, 0.8053, 0.8501, 0.8053, 0.04014, 0.4457, 0.08779, 0.4457, 0.1103, 0.4615, 0.01764, 0.4615, 0.08779, 0.4112, 0.04014, 0.4112, 0.01764, 0.3954, 0.1103, 0.3954, 0.8069, 0.8082, 0.7654, 0.8082, 0.7637, 0.8065, 0.8069, 0.8065, 0.848, 0.8082, 0.7658, 0.8082, 0.7637, 0.8061, 0.8501, 0.8061, 0.7654, 0.8065, 0.8069, 0.8065, 0.8069, 0.8082, 0.7637, 0.8082, 0.08779, 0.4457, 0.08779, 0.4112, 0.1103, 0.3954, 0.1103, 0.4615, 0.03399, 0.4417, 0.05034, 0.4185, 0.05034, 0.4648, 0.03352, 0.4655, 0.06793, 0.4655, 0.08382, 0.488, 0.01764, 0.488, 0.06793, 0.4655, 0.06793, 0.4179, 0.08382, 0.3954, 0.08382, 0.488, 0.03352, 0.4179, 0.03352, 0.4655, 0.01764, 0.488, 0.01764, 0.3954, 0.7632, 0.8034, 0.8504, 0.8034, 0.8482, 0.8077, 0.7654, 0.8077, 0.1103, 0.3954, 0.1103, 0.488, 0.01764, 0.488, 0.01764, 0.3954, 0.01764, 0.3954, 0.1103, 0.3954, 0.1103, 0.488, 0.01764, 0.488, 0.01764, 0.3954, 0.1103, 0.3954, 0.1103, 0.488, 0.01764, 0.488, 1.77e-05, 0.25, 1.776e-05, 1.878e-05, 0.25, 1.875e-05, 0.25, 0.25, 0.01764, 0.3954, 0.1103, 0.3954, 0.1103, 0.488, 0.01764, 0.488, 0.01764, 0.3954, 0.1103, 0.3954, 0.1103, 0.4615, 0.01764, 0.4615, 0.9424, 0.928, 0.9424, 0.957, 0.9018, 0.957, 0.9018, 0.928, 0.01764, 0.3954, 0.1103, 0.3954, 0.1103, 0.4615, 0.01764, 0.4615, 1.928e-05, 0.25, 1.922e-05, 3.022e-05, 0.25, 3.019e-05, 0.25, 0.25, 0.9829, 0.928, 0.9829, 0.957, 0.9424, 0.957, 0.9424, 0.928, 0.9829, 0.928, 0.9829, 0.957, 0.9424, 0.957, 0.9424, 0.928, 0.01764, 0.3954, 0.1103, 0.3954, 0.1103, 0.4615, 0.01764, 0.4615, 0.9829, 0.928, 0.9829, 0.957, 0.9424, 0.957, 0.9424, 0.928, 0.9424, 0.928, 0.9424, 0.957, 0.9018, 0.957, 0.9018, 0.928, 0.01764, 0.3954, 0.1103, 0.3954, 0.1103, 0.4615, 0.01764, 0.4615, 0.25, 0.25, 0.25, 6.646e-06, 0.5, 6.616e-06, 0.5, 0.25, 0.01764, 0.3954, 0.1103, 0.3954, 0.1103, 0.488, 0.01764, 0.488, 0.01764, 0.3954, 0.1103, 0.3954, 0.1103, 0.488, 0.01764, 0.488, 0.01764, 0.3954, 0.1103, 0.3954, 0.1103, 0.488, 0.01764, 0.488, 0.03352, 0.4179, 0.03352, 0.4655, 0.01764, 0.488, 0.01764, 0.3954, 0.06793, 0.4655, 0.06793, 0.4179, 0.08382, 0.3954, 0.08382, 0.488, 0.03352, 0.4655, 0.06793, 0.4655, 0.08382, 0.488, 0.01764, 0.488, 0.03399, 0.4417, 0.05034, 0.4185, 0.05034, 0.4648, 0.08779, 0.4457, 0.08779, 0.4112, 0.1103, 0.3954, 0.1103, 0.4615, 0.08779, 0.4112, 0.04014, 0.4112, 0.01764, 0.3954, 0.1103, 0.3954, 0.04014, 0.4457, 0.08779, 0.4457, 0.1103, 0.4615, 0.01764, 0.4615, 0.06671, 0.4648, 0.05036, 0.4417, 0.06671, 0.4185, 0.02358, 0.3646, 0.02358, 0.2846, 0.0258, 0.2846, 0.0258, 0.3646, 0.1036, 0.2869, 0.02358, 0.2869, 0.02358, 0.2846, 0.1036, 0.2846, 0.02358, 0.3646, 0.02358, 0.2846, 0.02665, 0.2846, 0.02665, 0.3646, 0.02665, 0.2846, 0.02665, 0.3646, 0.02358, 0.3646, 0.02358, 0.2846, 0.02665, 0.2846, 0.02665, 0.3646, 0.02358, 0.3646, 0.02358, 0.2846, 0.02358, 0.2846, 0.1036, 0.2846, 0.1036, 0.2869, 0.02358, 0.2869, 0.02358, 0.2846, 0.1036, 0.2846, 0.1036, 0.2869, 0.02358, 0.2869, 0.02358, 0.3646, 0.02358, 0.2846, 0.02665, 0.2846, 0.02665, 0.3646, 0.2898, 0.6474, 0.2898, 0.7102, 0.2863, 0.7137, 0.2863, 0.6474, 0.2883, 0.644, 0.2883, 0.7413, 0.2829, 0.7413, 0.2829, 0.644, 0.2879, 0.644, 0.2828, 0.644, 0.2828, 0.7413, 0.2879, 0.7362, 0.2883, 0.644, 0.2829, 0.644, 0.2829, 0.7413, 0.2883, 0.7413, 0.2915, 0.6474, 0.2915, 0.7137, 0.2876, 0.7137, 0.2876, 0.6474, 0.286, 0.644, 0.2802, 0.644, 0.2802, 0.7413, 0.286, 0.7413, 0.2849, 0.6474, 0.2893, 0.6518, 0.2893, 0.7093, 0.2849, 0.7137, 0.09004, 0.3653, 0.02723, 0.3653, 0.02723, 0.2831, 0.09004, 0.2831, 0.2915, 0.7137, 0.2915, 0.6474, 0.2837, 0.6474, 0.2837, 0.7137, 0.2798, 0.6474, 0.2876, 0.6474, 0.2876, 0.7137, 0.2798, 0.7137, 0.02791, 0.2817, 0.02467, 0.2817, 0.02467, 0.3659, 0.02791, 0.3659, 0.02358, 0.2846, 0.1036, 0.2846, 0.1036, 0.2877, 0.02358, 0.2877, 0.2883, 0.7413, 0.291, 0.7413, 0.291, 0.644, 0.2883, 0.644, 0.2876, 0.7137, 0.2876, 0.6474, 0.2915, 0.6474, 0.2915, 0.7137, 0.02358, 0.3646, 0.02358, 0.2846, 0.02665, 0.2846, 0.02665, 0.3646, 0.2883, 0.7413, 0.2883, 0.644, 0.291, 0.644, 0.291, 0.7413, 0.2896, 0.7137, 0.2896, 0.6474, 0.2915, 0.6474, 0.2915, 0.7137, 0.2879, 0.7362, 0.2905, 0.7362, 0.2905, 0.644, 0.2879, 0.644, 0.2829, 0.644, 0.2802, 0.644, 0.2802, 0.7413, 0.2829, 0.7413, 0.2898, 0.7102, 0.2898, 0.6474, 0.2915, 0.6474, 0.2915, 0.7102, 0.2896, 0.7137, 0.2915, 0.7137, 0.2915, 0.6474, 0.2896, 0.6474, 0.2828, 0.644, 0.2802, 0.644, 0.2802, 0.7413, 0.2828, 0.7413, 0.2829, 0.644, 0.2829, 0.7413, 0.2802, 0.7413, 0.2802, 0.644, 0.08094, 0.3653, 0.08094, 0.2831, 0.02723, 0.2831, 0.02723, 0.3653, 0.2893, 0.7093, 0.2893, 0.6518, 0.2915, 0.6518, 0.2915, 0.7093, 0.286, 0.644, 0.2802, 0.644, 0.2802, 0.7413, 0.286, 0.7413, 0.2849, 0.6474, 0.2849, 0.7137, 0.2827, 0.7137, 0.2827, 0.6474, 0.1103, 0.3954, 0.1103, 0.488, 0.01764, 0.488, 0.01764, 0.3954, 0.766, 0.8061, 0.8472, 0.8061, 0.8506, 0.8095, 0.7626, 0.8095, 0.8482, 0.8085, 0.765, 0.8085, 0.7626, 0.8061, 0.8506, 0.8061, 0.765, 0.8061, 0.8482, 0.8061, 0.8506, 0.8085, 0.7626, 0.8085, 0.8472, 0.8095, 0.766, 0.8095, 0.7626, 0.8061, 0.8506, 0.8061, 0.766, 0.8061, 0.8472, 0.8061, 0.8506, 0.8095, 0.7626, 0.8095, 0.8472, 0.8095, 0.766, 0.8095, 0.7626, 0.8061, 0.8506, 0.8061, 0.8482, 0.8085, 0.765, 0.8085, 0.7626, 0.8061, 0.8506, 0.8061, 0.765, 0.8061, 0.8482, 0.8061, 0.8506, 0.8085, 0.7626, 0.8085, 0.2863, 0.6474, 0.2863, 0.7137, 0.2846, 0.7137, 0.2846, 0.6474, 0.25, 0.25, 0.25, 1.809e-05, 0.5, 1.806e-05, 0.5, 0.25, 0.9424, 0.928, 0.9424, 0.957, 0.9018, 0.957, 0.9018, 0.928, 0.7654, 0.8077, 0.7632, 0.8034, 0.8504, 0.8034, 0.8482, 0.8077, 0.06671, 0.4648, 0.05036, 0.4417, 0.06671, 0.4185, 0.2896, 0.7137, 0.2915, 0.7137, 0.2915, 0.6474, 0.2896, 0.6474, 0.2828, 0.644, 0.2802, 0.644, 0.2802, 0.7413, 0.2828, 0.7413, 0.2863, 0.6474, 0.2863, 0.7137, 0.2846, 0.7137, 0.2846, 0.6474, 0.2849, 0.6474, 0.2849, 0.7137, 0.2827, 0.7137, 0.2827, 0.6474, 0.8069, 0.8065, 0.8484, 0.8065, 0.8501, 0.8082, 0.8069, 0.8082, 0.8484, 0.8082, 0.8069, 0.8082, 0.8069, 0.8065, 0.8501, 0.8065, 0.7658, 0.8061, 0.848, 0.8061, 0.8501, 0.8082, 0.7637, 0.8082, 0.765, 0.8061, 0.8482, 0.8061, 0.8506, 0.8085, 0.7626, 0.8085, 0.766, 0.8061, 0.8472, 0.8061, 0.8506, 0.8095, 0.7626, 0.8095, 0.02558, 0.2846, 0.02558, 0.3646, 0.02358, 0.3646, 0.02358, 0.2846, 1.216e-05, 0.25, 1.222e-05, 0.0001119, 0.25, 0.0001119, 0.25, 0.25, 0.2898, 0.7102, 0.2898, 0.6474, 0.2915, 0.6474, 0.2915, 0.7102, 0.2883, 0.7413, 0.2883, 0.644, 0.291, 0.644, 0.291, 0.7413, 0.8482, 0.8085, 0.765, 0.8085, 0.7626, 0.8061, 0.8506, 0.8061, 0.8472, 0.8095, 0.766, 0.8095, 0.7626, 0.8061, 0.8506, 0.8061, 0.02358, 0.3646, 0.02358, 0.2846, 0.02665, 0.2846, 0.02665, 0.3646, 0.02358, 0.2846, 0.1036, 0.2846, 0.1036, 0.2877, 0.02358, 0.2877, 0.09004, 0.3653, 0.02723, 0.3653, 0.02723, 0.2831, 0.09004, 0.2831, 0.844, 0.7894, 0.8473, 0.7894, 0.8473, 0.7981, 0.844, 0.7981, 0.02665, 0.2846, 0.02665, 0.3646, 0.02358, 0.3646, 0.02358, 0.2846, 0.1036, 0.2869, 0.02358, 0.2869, 0.02358, 0.2846, 0.1036, 0.2846, 0.1103, 0.3954, 0.01764, 0.3954, 0.01764, 0.488, 0.1103, 0.488, 0.08382, 0.488, 0.08382, 0.3954, 0.01764, 0.3954, 0.01764, 0.488, 0.1103, 0.3954, 0.01764, 0.3954, 0.01764, 0.488, 0.1103, 0.488, 1.77e-05, 0.25, 0.25, 0.25, 0.25, 1.875e-05, 1.776e-05, 1.878e-05, 0.01764, 0.3954, 0.01764, 0.4615, 0.1103, 0.4615, 0.1103, 0.3954, 0.1036, 0.2862, 0.1036, 0.2846, 0.02358, 0.2846, 0.02358, 0.2862, 0.01764, 0.3954, 0.01764, 0.4615, 0.1103, 0.4615, 0.1103, 0.3954, 0.25, 0.25, 0.5, 0.25, 0.5, 1.806e-05, 0.25, 1.809e-05, 0.08382, 0.488, 0.08382, 0.3954, 0.01764, 0.3954, 0.01764, 0.488, 0.1103, 0.3954, 0.01764, 0.3954, 0.01764, 0.488, 0.1103, 0.488, 0.1103, 0.3954, 0.01764, 0.3954, 0.01764, 0.488, 0.1103, 0.488, 0.1103, 0.3954, 0.01764, 0.3954, 0.01764, 0.488, 0.1103, 0.488, 0.01764, 0.3954, 0.01764, 0.488, 0.1103, 0.488, 0.1103, 0.3954, 0.01764, 0.3954, 0.01764, 0.488, 0.1103, 0.488, 0.1103, 0.3954, 0.03352, 0.4179, 0.01764, 0.3954, 0.01764, 0.488, 0.03352, 0.4655, 0.06793, 0.4655, 0.08382, 0.488, 0.08382, 0.3954, 0.06793, 0.4179, 0.03352, 0.4655, 0.01764, 0.488, 0.08382, 0.488, 0.06793, 0.4655, 0.03399, 0.4417, 0.05034, 0.4648, 0.05034, 0.4185, 0.08779, 0.4457, 0.1103, 0.4615, 0.1103, 0.3954, 0.08779, 0.4112, 0.08779, 0.4112, 0.1103, 0.3954, 0.01764, 0.3954, 0.04014, 0.4112, 0.04014, 0.4457, 0.01764, 0.4615, 0.1103, 0.4615, 0.08779, 0.4457, 0.06671, 0.4648, 0.06671, 0.4185, 0.05036, 0.4417, 0.07353, 0.3527, 0.0851, 0.3642, 0.0851, 0.2832, 0.07353, 0.2948, 0.02723, 0.3527, 0.02723, 0.3642, 0.0851, 0.3642, 0.07353, 0.3527, 0.07353, 0.2948, 0.0851, 0.2832, 0.02723, 0.2832, 0.02723, 0.2948, 0.03881, 0.3527, 0.02723, 0.3642, 0.0851, 0.3642, 0.07353, 0.3527, 0.07353, 0.3527, 0.0851, 0.3642, 0.0851, 0.2832, 0.07353, 0.2948, 0.03881, 0.2948, 0.02723, 0.2832, 0.02723, 0.3642, 0.03881, 0.3527, 0.07353, 0.2948, 0.0851, 0.2832, 0.02723, 0.2832, 0.03881, 0.2948, 0.02358, 0.3646, 0.0258, 0.3646, 0.0258, 0.2846, 0.02358, 0.2846, 0.1036, 0.2869, 0.1036, 0.2846, 0.02358, 0.2846, 0.02358, 0.2869, 0.02358, 0.3646, 0.02665, 0.3646, 0.02665, 0.2846, 0.02358, 0.2846, 0.02665, 0.2846, 0.02358, 0.2846, 0.02358, 0.3646, 0.02665, 0.3646, 0.02665, 0.2846, 0.02358, 0.2846, 0.02358, 0.3646, 0.02665, 0.3646, 0.02358, 0.2846, 0.02358, 0.2869, 0.1036, 0.2869, 0.1036, 0.2846, 0.02358, 0.2846, 0.02358, 0.2869, 0.1036, 0.2869, 0.1036, 0.2846, 0.02358, 0.3646, 0.02665, 0.3646, 0.02665, 0.2846, 0.02358, 0.2846, 0.2898, 0.6474, 0.2863, 0.6474, 0.2863, 0.7137, 0.2898, 0.7102, 0.2883, 0.644, 0.2829, 0.644, 0.2829, 0.7413, 0.2883, 0.7413, 0.2879, 0.644, 0.2879, 0.7362, 0.2828, 0.7413, 0.2828, 0.644, 0.2883, 0.644, 0.2883, 0.7413, 0.2829, 0.7413, 0.2829, 0.644, 0.2915, 0.6474, 0.2876, 0.6474, 0.2876, 0.7137, 0.2915, 0.7137, 0.286, 0.644, 0.286, 0.7413, 0.2802, 0.7413, 0.2802, 0.644, 0.2849, 0.6474, 0.2849, 0.7137, 0.2893, 0.7093, 0.2893, 0.6518, 0.09004, 0.3653, 0.09004, 0.2831, 0.02723, 0.2831, 0.02723, 0.3653, 0.2915, 0.7137, 0.2837, 0.7137, 0.2837, 0.6474, 0.2915, 0.6474, 0.2798, 0.6474, 0.2798, 0.7137, 0.2876, 0.7137, 0.2876, 0.6474, 0.02791, 0.2817, 0.02791, 0.3659, 0.02467, 0.3659, 0.02467, 0.2817, 0.02358, 0.2846, 0.02358, 0.2877, 0.1036, 0.2877, 0.1036, 0.2846, 0.2883, 0.7413, 0.2883, 0.644, 0.291, 0.644, 0.291, 0.7413, 0.2876, 0.7137, 0.2915, 0.7137, 0.2915, 0.6474, 0.2876, 0.6474, 0.02358, 0.3646, 0.02665, 0.3646, 0.02665, 0.2846, 0.02358, 0.2846, 0.2896, 0.7137, 0.2915, 0.7137, 0.2915, 0.6474, 0.2896, 0.6474, 0.2879, 0.7362, 0.2879, 0.644, 0.2905, 0.644, 0.2905, 0.7362, 0.2829, 0.644, 0.2829, 0.7413, 0.2802, 0.7413, 0.2802, 0.644, 0.2898, 0.7102, 0.2915, 0.7102, 0.2915, 0.6474, 0.2898, 0.6474, 0.2896, 0.7137, 0.2896, 0.6474, 0.2915, 0.6474, 0.2915, 0.7137, 0.2828, 0.644, 0.2828, 0.7413, 0.2802, 0.7413, 0.2802, 0.644, 0.2829, 0.644, 0.2802, 0.644, 0.2802, 0.7413, 0.2829, 0.7413, 0.08094, 0.3653, 0.02723, 0.3653, 0.02723, 0.2831, 0.08094, 0.2831, 0.2863, 0.6474, 0.2846, 0.6474, 0.2846, 0.7137, 0.2863, 0.7137, 0.2893, 0.7093, 0.2915, 0.7093, 0.2915, 0.6518, 0.2893, 0.6518, 0.286, 0.644, 0.286, 0.7413, 0.2802, 0.7413, 0.2802, 0.644, 0.2849, 0.6474, 0.2827, 0.6474, 0.2827, 0.7137, 0.2849, 0.7137, 1.216e-05, 0.25, 0.25, 0.25, 0.25, 0.0001119, 1.222e-05, 0.0001119, 0.844, 0.7894, 0.844, 0.7981, 0.8473, 0.7981, 0.8473, 0.7894, 1.806e-05, 5.29e-05, 1.806e-05, 0.25, 0.25, 0.25, 0.25, 5.287e-05, 0.02558, 0.2846, 0.02358, 0.2846, 0.02358, 0.3646, 0.02558, 0.3646, 0.02358, 0.3646, 0.02518, 0.3646, 0.02518, 0.2846, 0.02358, 0.2846, 0.02358, 0.3646, 0.02518, 0.3646, 0.02518, 0.2846, 0.02358, 0.2846, 0.02358, 0.3646, 0.02624, 0.3646, 0.02624, 0.2846, 0.02358, 0.2846, 0.02358, 0.3646, 0.02558, 0.3646, 0.02558, 0.2846, 0.02358, 0.2846, 0.02358, 0.3646, 0.02624, 0.3646, 0.02624, 0.2846, 0.02358, 0.2846, 0.8407, 0.7894, 0.8375, 0.7894, 0.8375, 0.8111, 0.8407, 0.8111, 0.844, 0.7894, 0.844, 0.7981, 0.8473, 0.7981, 0.8473, 0.7894, 0.844, 0.7981, 0.844, 0.8068, 0.8473, 0.8068, 0.8473, 0.7981, 0.8407, 0.7894, 0.8375, 0.7894, 0.8375, 0.8111, 0.8407, 0.8111, 0.8375, 0.7894, 0.8288, 0.7894, 0.8288, 0.8111, 0.8375, 0.8111, 0.844, 0.7894, 0.8407, 0.7894, 0.8407, 0.8111, 0.844, 0.8111, 0.8482, 0.8085, 0.8506, 0.8061, 0.7626, 0.8061, 0.765, 0.8085, 0.765, 0.8061, 0.7626, 0.8085, 0.8506, 0.8085, 0.8482, 0.8061, 0.8472, 0.8095, 0.8506, 0.8061, 0.7626, 0.8061, 0.766, 0.8095, 0.766, 0.8061, 0.7626, 0.8095, 0.8506, 0.8095, 0.8472, 0.8061, 0.8472, 0.8095, 0.8506, 0.8061, 0.7626, 0.8061, 0.766, 0.8095, 0.8482, 0.8085, 0.8506, 0.8061, 0.7626, 0.8061, 0.765, 0.8085, 0.765, 0.8061, 0.7626, 0.8085, 0.8506, 0.8085, 0.8482, 0.8061, 0.9424, 0.928, 0.9018, 0.928, 0.9018, 0.957, 0.9424, 0.957, 0.9829, 0.928, 0.9424, 0.928, 0.9424, 0.957, 0.9829, 0.957, 0.2849, 0.6474, 0.2827, 0.6474, 0.2827, 0.7137, 0.2849, 0.7137, 0.286, 0.644, 0.286, 0.7413, 0.2802, 0.7413, 0.2802, 0.644, 0.2893, 0.7093, 0.2915, 0.7093, 0.2915, 0.6518, 0.2893, 0.6518, 0.2863, 0.6474, 0.2846, 0.6474, 0.2846, 0.7137, 0.2863, 0.7137, 0.08094, 0.3653, 0.02723, 0.3653, 0.02723, 0.2831, 0.08094, 0.2831, 0.2828, 0.644, 0.2828, 0.7413, 0.2802, 0.7413, 0.2802, 0.644, 0.2896, 0.7137, 0.2896, 0.6474, 0.2915, 0.6474, 0.2915, 0.7137, 0.2898, 0.7102, 0.2915, 0.7102, 0.2915, 0.6474, 0.2898, 0.6474, 0.2829, 0.644, 0.2829, 0.7413, 0.2802, 0.7413, 0.2802, 0.644, 0.2879, 0.7362, 0.2879, 0.644, 0.2905, 0.644, 0.2905, 0.7362, 0.2883, 0.7413, 0.291, 0.7413, 0.291, 0.644, 0.2883, 0.644, 0.0654, 0.5625, 0.0654, 0.5108, 0.07279, 0.5108, 0.07279, 0.5625, 0.0654, 0.5625, 0.0654, 0.5108, 0.07279, 0.5108, 0.07279, 0.5625, 0.0689, 0.5922, 0.0689, 0.5195, 0.07305, 0.5195, 0.07305, 0.5922, 0.0689, 0.5922, 0.0689, 0.5195, 0.07305, 0.5195, 0.07305, 0.5922, 0.0731, 0.532, 0.0731, 0.5876, 0.06515, 0.5876, 0.06515, 0.532, 0.0731, 0.532, 0.0731, 0.5876, 0.06515, 0.5876, 0.06515, 0.532, 0.06948, 0.5127, 0.07306, 0.5127, 0.07306, 0.5217, 0.06948, 0.5217, 0.02358, 0.3646, 0.02665, 0.3646, 0.02665, 0.2846, 0.02358, 0.2846, 0.2876, 0.7137, 0.2915, 0.7137, 0.2915, 0.6474, 0.2876, 0.6474, 0.2883, 0.7413, 0.2883, 0.644, 0.291, 0.644, 0.291, 0.7413, 0.02358, 0.2846, 0.02358, 0.2877, 0.1036, 0.2877, 0.1036, 0.2846, 0.02791, 0.2817, 0.02791, 0.3659, 0.02467, 0.3659, 0.02467, 0.2817, 0.2798, 0.6474, 0.2798, 0.7137, 0.2876, 0.7137, 0.2876, 0.6474, 0.2915, 0.7137, 0.2837, 0.7137, 0.2837, 0.6474, 0.2915, 0.6474, 0.09004, 0.3653, 0.09004, 0.2831, 0.02723, 0.2831, 0.02723, 0.3653, 0.2849, 0.6474, 0.2849, 0.7137, 0.2893, 0.7093, 0.2893, 0.6518, 0.286, 0.644, 0.286, 0.7413, 0.2802, 0.7413, 0.2802, 0.644, 0.2915, 0.6474, 0.2876, 0.6474, 0.2876, 0.7137, 0.2915, 0.7137, 0.2883, 0.644, 0.2883, 0.7413, 0.2829, 0.7413, 0.2829, 0.644, 0.2879, 0.644, 0.2879, 0.7362, 0.2828, 0.7413, 0.2828, 0.644, 0.2883, 0.644, 0.2829, 0.644, 0.2829, 0.7413, 0.2883, 0.7413, 0.2898, 0.6474, 0.2863, 0.6474, 0.2863, 0.7137, 0.2898, 0.7102, 0.02358, 0.3646, 0.02665, 0.3646, 0.02665, 0.2846, 0.02358, 0.2846, 0.02358, 0.2846, 0.02358, 0.2869, 0.1036, 0.2869, 0.1036, 0.2846, 0.02358, 0.2846, 0.02358, 0.2869, 0.1036, 0.2869, 0.1036, 0.2846, 0.02665, 0.2846, 0.02358, 0.2846, 0.02358, 0.3646, 0.02665, 0.3646, 0.02665, 0.2846, 0.02358, 0.2846, 0.02358, 0.3646, 0.02665, 0.3646, 0.02358, 0.3646, 0.02665, 0.3646, 0.02665, 0.2846, 0.02358, 0.2846, 0.1036, 0.2869, 0.1036, 0.2846, 0.02358, 0.2846, 0.02358, 0.2869, 0.02358, 0.3646, 0.0258, 0.3646, 0.0258, 0.2846, 0.02358, 0.2846, 0.06671, 0.4648, 0.06671, 0.4185, 0.05036, 0.4417, 1.216e-05, 0.25, 0.25, 0.25, 0.25, 0.0001119, 1.222e-05, 0.0001119, 0.8473, 0.8082, 0.8501, 0.8053, 0.7637, 0.8053, 0.7665, 0.8082, 0.8484, 0.8082, 0.8501, 0.8065, 0.7637, 0.8065, 0.7654, 0.8082, 0.765, 0.8061, 0.7626, 0.8085, 0.8506, 0.8085, 0.8482, 0.8061, 0.8482, 0.8085, 0.8506, 0.8061, 0.7626, 0.8061, 0.765, 0.8085, 0.8472, 0.8095, 0.8506, 0.8061, 0.7626, 0.8061, 0.766, 0.8095, 0.766, 0.8061, 0.7626, 0.8095, 0.8506, 0.8095, 0.8472, 0.8061, 0.8472, 0.8095, 0.8506, 0.8061, 0.7626, 0.8061, 0.766, 0.8095, 0.765, 0.8061, 0.7626, 0.8085, 0.8506, 0.8085, 0.8482, 0.8061, 0.8482, 0.8085, 0.8506, 0.8061, 0.7626, 0.8061, 0.765, 0.8085, 0.766, 0.8061, 0.7626, 0.8095, 0.8506, 0.8095, 0.8472, 0.8061, 0.8473, 0.8082, 0.8501, 0.8053, 0.7637, 0.8053, 0.7665, 0.8082, 0.04014, 0.4457, 0.01764, 0.4615, 0.1103, 0.4615, 0.08779, 0.4457, 0.08779, 0.4112, 0.1103, 0.3954, 0.01764, 0.3954, 0.04014, 0.4112, 0.7658, 0.8061, 0.7637, 0.8082, 0.8501, 0.8082, 0.848, 0.8061, 0.8069, 0.8082, 0.8069, 0.8065, 0.7637, 0.8065, 0.7654, 0.8082, 0.848, 0.8082, 0.8501, 0.8061, 0.7637, 0.8061, 0.7658, 0.8082, 0.7654, 0.8065, 0.7637, 0.8082, 0.8069, 0.8082, 0.8069, 0.8065, 0.08779, 0.4457, 0.1103, 0.4615, 0.1103, 0.3954, 0.08779, 0.4112, 0.03399, 0.4417, 0.05034, 0.4648, 0.05034, 0.4185, 0.03352, 0.4655, 0.01764, 0.488, 0.08382, 0.488, 0.06793, 0.4655, 0.8484, 0.8082, 0.8501, 0.8065, 0.8069, 0.8065, 0.8069, 0.8082, 0.8069, 0.8065, 0.8069, 0.8082, 0.8501, 0.8082, 0.8484, 0.8065, 0.06793, 0.4655, 0.08382, 0.488, 0.08382, 0.3954, 0.06793, 0.4179, 0.03352, 0.4179, 0.01764, 0.3954, 0.01764, 0.488, 0.03352, 0.4655, 0.7632, 0.8034, 0.7654, 0.8077, 0.8482, 0.8077, 0.8504, 0.8034, 0.7654, 0.8077, 0.8482, 0.8077, 0.8504, 0.8034, 0.7632, 0.8034, 0.1103, 0.3954, 0.01764, 0.3954, 0.01764, 0.488, 0.1103, 0.488, 0.01764, 0.3954, 0.01764, 0.488, 0.1103, 0.488, 0.1103, 0.3954, 1.77e-05, 0.25, 0.25, 0.25, 0.25, 1.875e-05, 1.776e-05, 1.878e-05, 0.01764, 0.3954, 0.01764, 0.488, 0.1103, 0.488, 0.1103, 0.3954, 0.01764, 0.3954, 0.01764, 0.4615, 0.1103, 0.4615, 0.1103, 0.3954, 0.9424, 0.928, 0.9018, 0.928, 0.9018, 0.957, 0.9424, 0.957, 0.01764, 0.3954, 0.01764, 0.4615, 0.1103, 0.4615, 0.1103, 0.3954, 1.928e-05, 0.25, 0.25, 0.25, 0.25, 3.019e-05, 1.922e-05, 3.022e-05, 0.9424, 0.928, 0.9018, 0.928, 0.9018, 0.957, 0.9424, 0.957, 0.9829, 0.928, 0.9424, 0.928, 0.9424, 0.957, 0.9829, 0.957, 0.9829, 0.928, 0.9424, 0.928, 0.9424, 0.957, 0.9829, 0.957, 0.25, 0.25, 0.5, 0.25, 0.5, 1.806e-05, 0.25, 1.809e-05, 0.9829, 0.928, 0.9424, 0.928, 0.9424, 0.957, 0.9829, 0.957, 0.9424, 0.928, 0.9018, 0.928, 0.9018, 0.957, 0.9424, 0.957, 0.01764, 0.3954, 0.01764, 0.4615, 0.1103, 0.4615, 0.1103, 0.3954, 0.25, 0.25, 0.5, 0.25, 0.5, 6.616e-06, 0.25, 6.646e-06, 0.01764, 0.3954, 0.01764, 0.488, 0.1103, 0.488, 0.1103, 0.3954, 0.01764, 0.3954, 0.01764, 0.488, 0.1103, 0.488, 0.1103, 0.3954, 0.01764, 0.3954, 0.01764, 0.488, 0.1103, 0.488, 0.1103, 0.3954, 0.03352, 0.4179, 0.01764, 0.3954, 0.01764, 0.488, 0.03352, 0.4655, 0.06793, 0.4655, 0.08382, 0.488, 0.08382, 0.3954, 0.06793, 0.4179, 0.03352, 0.4655, 0.01764, 0.488, 0.08382, 0.488, 0.06793, 0.4655, 0.03399, 0.4417, 0.05034, 0.4648, 0.05034, 0.4185, 0.04014, 0.4457, 0.01764, 0.4615, 0.1103, 0.4615, 0.08779, 0.4457, 0.06671, 0.4648, 0.06671, 0.4185, 0.05036, 0.4417, 0.02358, 0.3646, 0.0258, 0.3646, 0.0258, 0.2846, 0.02358, 0.2846, 0.1036, 0.2869, 0.1036, 0.2846, 0.02358, 0.2846, 0.02358, 0.2869, 0.02358, 0.3646, 0.02665, 0.3646, 0.02665, 0.2846, 0.02358, 0.2846, 0.02665, 0.2846, 0.02358, 0.2846, 0.02358, 0.3646, 0.02665, 0.3646, 0.02358, 0.2846, 0.02358, 0.2869, 0.1036, 0.2869, 0.1036, 0.2846, 0.02358, 0.3646, 0.02665, 0.3646, 0.02665, 0.2846, 0.02358, 0.2846, 0.2898, 0.6474, 0.2863, 0.6474, 0.2863, 0.7137, 0.2898, 0.7102, 0.2883, 0.644, 0.2829, 0.644, 0.2829, 0.7413, 0.2883, 0.7413, 0.2879, 0.644, 0.2879, 0.7362, 0.2828, 0.7413, 0.2828, 0.644, 0.2883, 0.644, 0.2883, 0.7413, 0.2829, 0.7413, 0.2829, 0.644, 0.2915, 0.6474, 0.2876, 0.6474, 0.2876, 0.7137, 0.2915, 0.7137, 0.286, 0.644, 0.286, 0.7413, 0.2802, 0.7413, 0.2802, 0.644, 0.2849, 0.6474, 0.2849, 0.7137, 0.2893, 0.7093, 0.2893, 0.6518, 0.09004, 0.3653, 0.09004, 0.2831, 0.02723, 0.2831, 0.02723, 0.3653, 0.2915, 0.7137, 0.2837, 0.7137, 0.2837, 0.6474, 0.2915, 0.6474, 0.2798, 0.6474, 0.2798, 0.7137, 0.2876, 0.7137, 0.2876, 0.6474, 0.02791, 0.2817, 0.02791, 0.3659, 0.02467, 0.3659, 0.02467, 0.2817, 0.2883, 0.7413, 0.2883, 0.644, 0.291, 0.644, 0.291, 0.7413, 0.2876, 0.7137, 0.2915, 0.7137, 0.2915, 0.6474, 0.2876, 0.6474, 0.02358, 0.3646, 0.02665, 0.3646, 0.02665, 0.2846, 0.02358, 0.2846, 0.2883, 0.7413, 0.291, 0.7413, 0.291, 0.644, 0.2883, 0.644, 0.2896, 0.7137, 0.2915, 0.7137, 0.2915, 0.6474, 0.2896, 0.6474, 0.2879, 0.7362, 0.2879, 0.644, 0.2905, 0.644, 0.2905, 0.7362, 0.2829, 0.644, 0.2829, 0.7413, 0.2802, 0.7413, 0.2802, 0.644, 0.2896, 0.7137, 0.2896, 0.6474, 0.2915, 0.6474, 0.2915, 0.7137, 0.2828, 0.644, 0.2828, 0.7413, 0.2802, 0.7413, 0.2802, 0.644, 0.2829, 0.644, 0.2802, 0.644, 0.2802, 0.7413, 0.2829, 0.7413, 0.08094, 0.3653, 0.02723, 0.3653, 0.02723, 0.2831, 0.08094, 0.2831, 0.2863, 0.6474, 0.2846, 0.6474, 0.2846, 0.7137, 0.2863, 0.7137, 0.2893, 0.7093, 0.2915, 0.7093, 0.2915, 0.6518, 0.2893, 0.6518, 0.286, 0.644, 0.286, 0.7413, 0.2802, 0.7413, 0.2802, 0.644, 0.2849, 0.6474, 0.2827, 0.6474, 0.2827, 0.7137, 0.2849, 0.7137, 0.766, 0.8061, 0.7626, 0.8095, 0.8506, 0.8095, 0.8472, 0.8061, 0.8482, 0.8085, 0.8506, 0.8061, 0.7626, 0.8061, 0.765, 0.8085, 0.765, 0.8061, 0.7626, 0.8085, 0.8506, 0.8085, 0.8482, 0.8061, 0.8472, 0.8095, 0.8506, 0.8061, 0.7626, 0.8061, 0.766, 0.8095, 0.766, 0.8061, 0.7626, 0.8095, 0.8506, 0.8095, 0.8472, 0.8061, 0.8472, 0.8095, 0.8506, 0.8061, 0.7626, 0.8061, 0.766, 0.8095, 0.765, 0.8061, 0.7626, 0.8085, 0.8506, 0.8085, 0.8482, 0.8061, 0.2898, 0.7102, 0.2915, 0.7102, 0.2915, 0.6474, 0.2898, 0.6474, 0.02358, 0.2846, 0.02358, 0.2877, 0.1036, 0.2877, 0.1036, 0.2846, 0.02358, 0.2846, 0.02358, 0.2869, 0.1036, 0.2869, 0.1036, 0.2846, 0.02665, 0.2846, 0.02358, 0.2846, 0.02358, 0.3646, 0.02665, 0.3646, 0.08779, 0.4112, 0.1103, 0.3954, 0.01764, 0.3954, 0.04014, 0.4112, 0.08779, 0.4457, 0.1103, 0.4615, 0.1103, 0.3954, 0.08779, 0.4112, 0.8482, 0.8085, 0.8506, 0.8061, 0.7626, 0.8061, 0.765, 0.8085, 0.1103, 0.3954, 0.01764, 0.3954, 0.01764, 0.488, 0.1103, 0.488, 0.01764, 0.3954, 0.01764, 0.4615, 0.1103, 0.4615, 0.1103, 0.3954, 0.01764, 0.3954, 0.01764, 0.488, 0.1103, 0.488, 0.1103, 0.3954, 0.2896, 0.7137, 0.2915, 0.7137, 0.2915, 0.6474, 0.2896, 0.6474, 0.2829, 0.644, 0.2802, 0.644, 0.2802, 0.7413, 0.2829, 0.7413, 0.7654, 0.8065, 0.7637, 0.8082, 0.8501, 0.8082, 0.8484, 0.8065, 0.2883, 0.7413, 0.291, 0.7413, 0.291, 0.644, 0.2883, 0.644, 0.766, 0.8061, 0.7626, 0.8095, 0.8506, 0.8095, 0.8472, 0.8061, 0.844, 0.7894, 0.8407, 0.7894, 0.8407, 0.8111, 0.844, 0.8111, 0.8375, 0.7894, 0.8288, 0.7894, 0.8288, 0.8111, 0.8375, 0.8111, 0.844, 0.7981, 0.844, 0.8068, 0.8473, 0.8068, 0.8473, 0.7981, 0.01764, 0.3954, 0.01764, 0.488, 0.1103, 0.488, 0.1103, 0.3954])
me_cube_001.materials.append(mat_house5)
me_cube_001.use_remesh_preserve_volume = False
me_cube_001.use_remesh_preserve_attributes = False
me_cube_001.use_mirror_vertex_groups = False
me_cube_001.update()

# ---- objects
ob_house5 = bpy.data.objects.new('house5', me_cube_001)

# ---- transforms, parenting, visibility, modifiers, constraints
ob_house5.location = (0.0, 0.0, 0.0)
ob_house5.rotation_euler = (-1.571, -3.142, 0.0)
ob_house5.lock_rotations_4d = False
ob_house5.empty_display_type = 'ARROWS'
ob_house5.lineart.crease_threshold = 0.0

# ---- collection membership
col_collection.objects.link(ob_house5)

# ---- scene / render settings (as saved in the file)
scene.frame_start = 1; scene.frame_end = 250; scene.frame_set(1)
scene.render.engine = 'BLENDER_EEVEE_NEXT'
scene.cycles.use_denoising = False
scene.cycles.samples = 128
scene.cycles.sampling_pattern = 'TABULATED_SOBOL'
scene.cycles.use_adaptive_sampling = False
scene.cycles.use_light_tree = False
scene.view_settings.view_transform = 'Filmic'
bpy.context.view_layer.update()

# ---- added for rendering (the .blend has no active camera and no usable light): camera, sun
cam_auto = bpy.data.cameras.new('AutoCamera')
cam_auto.lens = 50.0
cam_auto.sensor_width = 36.0
cam_auto.clip_end = 1000.0
ob_auto_camera = bpy.data.objects.new('AutoCamera', cam_auto)
scene.collection.objects.link(ob_auto_camera)
ob_auto_camera.location = (14.0119, -15.4843, 19.9895)
ob_auto_camera.rotation_euler = (1.09748, -7.21219e-08, 0.694738)
scene.camera = ob_auto_camera
light_auto_sun = bpy.data.lights.new('AutoSun', 'SUN')
light_auto_sun.energy = 3.0
light_auto_sun.angle = 0.0523599
ob_auto_sun = bpy.data.objects.new('AutoSun', light_auto_sun)
scene.collection.objects.link(ob_auto_sun)
ob_auto_sun.rotation_euler = (0.872665, 0.174533, 0.523599)
bpy.context.view_layer.update()
